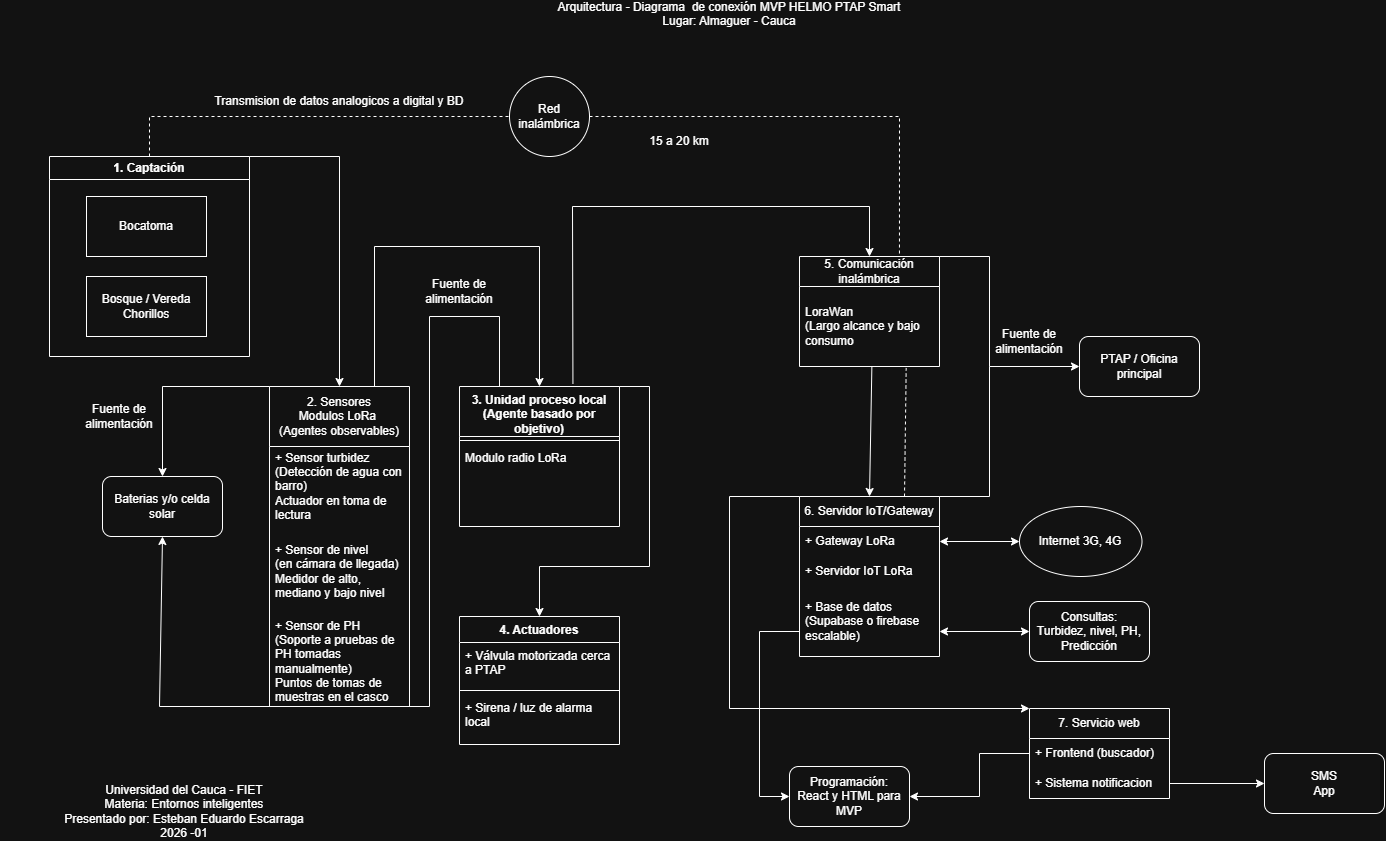

The diagram above was exported from draw.io. Its source (the exported page's mxGraphModel, read from the mxfile embedded in the PNG):
<mxGraphModel dx="1681" dy="1930" grid="1" gridSize="10" guides="1" tooltips="1" connect="1" arrows="1" fold="1" page="1" pageScale="1" pageWidth="827" pageHeight="1169" math="0" shadow="0">
  <root>
    <mxCell id="0" />
    <mxCell id="1" parent="0" />
    <mxCell id="B7jE8BJMVS0OGAokU0I0-1" parent="1" style="swimlane;whiteSpace=wrap;html=1;startSize=23;" value="1. Captación" vertex="1">
      <mxGeometry height="200" width="200" x="70" y="110" as="geometry" />
    </mxCell>
    <mxCell id="B7jE8BJMVS0OGAokU0I0-35" parent="B7jE8BJMVS0OGAokU0I0-1" style="whiteSpace=wrap;html=1;" value="Bocatoma" vertex="1">
      <mxGeometry height="60" width="120" x="37" y="40" as="geometry" />
    </mxCell>
    <mxCell id="B7jE8BJMVS0OGAokU0I0-78" parent="B7jE8BJMVS0OGAokU0I0-1" style="whiteSpace=wrap;html=1;" value="Bosque / Vereda Chorillos" vertex="1">
      <mxGeometry height="60" width="120" x="37" y="120" as="geometry" />
    </mxCell>
    <mxCell id="B7jE8BJMVS0OGAokU0I0-2" parent="1" style="swimlane;fontStyle=0;childLayout=stackLayout;horizontal=1;startSize=60;horizontalStack=0;resizeParent=1;resizeParentMax=0;resizeLast=0;collapsible=1;marginBottom=0;whiteSpace=wrap;html=1;" value="2. Sensores&lt;div&gt;Modulos LoRa&amp;nbsp;&lt;/div&gt;&lt;div&gt;(Agentes observables)&lt;/div&gt;" vertex="1">
      <mxGeometry height="320" width="140" x="290" y="340" as="geometry" />
    </mxCell>
    <mxCell id="B7jE8BJMVS0OGAokU0I0-3" parent="B7jE8BJMVS0OGAokU0I0-2" style="text;strokeColor=none;fillColor=none;align=left;verticalAlign=middle;spacingLeft=4;spacingRight=4;overflow=hidden;points=[[0,0.5],[1,0.5]];portConstraint=eastwest;rotatable=0;whiteSpace=wrap;html=1;" value="+ Sensor turbidez&lt;div&gt;(Detección de agua con barro)&lt;/div&gt;&lt;div&gt;Actuador en toma de lectura&lt;/div&gt;" vertex="1">
      <mxGeometry height="80" width="140" y="60" as="geometry" />
    </mxCell>
    <mxCell id="B7jE8BJMVS0OGAokU0I0-4" parent="B7jE8BJMVS0OGAokU0I0-2" style="text;strokeColor=none;fillColor=none;align=left;verticalAlign=middle;spacingLeft=4;spacingRight=4;overflow=hidden;points=[[0,0.5],[1,0.5]];portConstraint=eastwest;rotatable=0;whiteSpace=wrap;html=1;" value="+ Sensor de nivel&lt;div&gt;(en cámara de llegada)&lt;/div&gt;&lt;div&gt;Medidor de alto, mediano y bajo nivel&lt;/div&gt;" vertex="1">
      <mxGeometry height="90" width="140" y="140" as="geometry" />
    </mxCell>
    <mxCell id="C_wvVVRcXKlE_iPlpqug-1" parent="B7jE8BJMVS0OGAokU0I0-2" style="text;strokeColor=none;fillColor=none;align=left;verticalAlign=middle;spacingLeft=4;spacingRight=4;overflow=hidden;points=[[0,0.5],[1,0.5]];portConstraint=eastwest;rotatable=0;whiteSpace=wrap;html=1;" value="+ Sensor de PH&lt;div&gt;(Soporte a pruebas de PH tomadas manualmente)&lt;/div&gt;&lt;div&gt;Puntos de tomas de muestras en el casco urbano&lt;/div&gt;&lt;div&gt;&lt;br&gt;&lt;/div&gt;" vertex="1">
      <mxGeometry height="90" width="140" y="230" as="geometry" />
    </mxCell>
    <mxCell id="B7jE8BJMVS0OGAokU0I0-6" parent="1" style="swimlane;fontStyle=1;align=center;verticalAlign=top;childLayout=stackLayout;horizontal=1;startSize=50;horizontalStack=0;resizeParent=1;resizeParentMax=0;resizeLast=0;collapsible=1;marginBottom=0;whiteSpace=wrap;html=1;" value="3. Unidad proceso local&lt;div&gt;(Agente basado por objetivo)&lt;/div&gt;" vertex="1">
      <mxGeometry height="140" width="160" x="480" y="340" as="geometry" />
    </mxCell>
    <mxCell id="B7jE8BJMVS0OGAokU0I0-8" parent="B7jE8BJMVS0OGAokU0I0-6" style="line;strokeWidth=1;fillColor=none;align=left;verticalAlign=middle;spacingTop=-1;spacingLeft=3;spacingRight=3;rotatable=0;labelPosition=right;points=[];portConstraint=eastwest;strokeColor=inherit;" value="" vertex="1">
      <mxGeometry height="8" width="160" y="50" as="geometry" />
    </mxCell>
    <mxCell id="B7jE8BJMVS0OGAokU0I0-9" parent="B7jE8BJMVS0OGAokU0I0-6" style="text;strokeColor=none;fillColor=none;align=left;verticalAlign=top;spacingLeft=4;spacingRight=4;overflow=hidden;rotatable=0;points=[[0,0.5],[1,0.5]];portConstraint=eastwest;whiteSpace=wrap;html=1;" value="Modulo radio LoRa&amp;nbsp;" vertex="1">
      <mxGeometry height="82" width="160" y="58" as="geometry" />
    </mxCell>
    <mxCell id="B7jE8BJMVS0OGAokU0I0-12" parent="1" style="swimlane;fontStyle=1;align=center;verticalAlign=top;childLayout=stackLayout;horizontal=1;startSize=26;horizontalStack=0;resizeParent=1;resizeParentMax=0;resizeLast=0;collapsible=1;marginBottom=0;whiteSpace=wrap;html=1;" value="4. Actuadores" vertex="1">
      <mxGeometry height="128" width="160" x="480" y="570" as="geometry" />
    </mxCell>
    <mxCell id="B7jE8BJMVS0OGAokU0I0-13" parent="B7jE8BJMVS0OGAokU0I0-12" style="text;strokeColor=none;fillColor=none;align=left;verticalAlign=top;spacingLeft=4;spacingRight=4;overflow=hidden;rotatable=0;points=[[0,0.5],[1,0.5]];portConstraint=eastwest;whiteSpace=wrap;html=1;" value="+ Válvula motorizada cerca a PTAP" vertex="1">
      <mxGeometry height="44" width="160" y="26" as="geometry" />
    </mxCell>
    <mxCell id="B7jE8BJMVS0OGAokU0I0-14" parent="B7jE8BJMVS0OGAokU0I0-12" style="line;strokeWidth=1;fillColor=none;align=left;verticalAlign=middle;spacingTop=-1;spacingLeft=3;spacingRight=3;rotatable=0;labelPosition=right;points=[];portConstraint=eastwest;strokeColor=inherit;" value="" vertex="1">
      <mxGeometry height="8" width="160" y="70" as="geometry" />
    </mxCell>
    <mxCell id="B7jE8BJMVS0OGAokU0I0-15" parent="B7jE8BJMVS0OGAokU0I0-12" style="text;strokeColor=none;fillColor=none;align=left;verticalAlign=top;spacingLeft=4;spacingRight=4;overflow=hidden;rotatable=0;points=[[0,0.5],[1,0.5]];portConstraint=eastwest;whiteSpace=wrap;html=1;" value="+ Sirena / luz de alarma local" vertex="1">
      <mxGeometry height="50" width="160" y="78" as="geometry" />
    </mxCell>
    <mxCell id="B7jE8BJMVS0OGAokU0I0-20" parent="1" style="swimlane;fontStyle=0;childLayout=stackLayout;horizontal=1;startSize=30;horizontalStack=0;resizeParent=1;resizeParentMax=0;resizeLast=0;collapsible=1;marginBottom=0;whiteSpace=wrap;html=1;" value="5. Comunicación inalámbrica" vertex="1">
      <mxGeometry height="110" width="140" x="820" y="210" as="geometry" />
    </mxCell>
    <mxCell id="B7jE8BJMVS0OGAokU0I0-21" parent="B7jE8BJMVS0OGAokU0I0-20" style="text;strokeColor=none;fillColor=none;align=left;verticalAlign=middle;spacingLeft=4;spacingRight=4;overflow=hidden;points=[[0,0.5],[1,0.5]];portConstraint=eastwest;rotatable=0;whiteSpace=wrap;html=1;" value="LoraWan&lt;div&gt;(Largo alcance y bajo consumo&lt;/div&gt;" vertex="1">
      <mxGeometry height="80" width="140" y="30" as="geometry" />
    </mxCell>
    <mxCell id="B7jE8BJMVS0OGAokU0I0-24" parent="1" style="swimlane;fontStyle=0;childLayout=stackLayout;horizontal=1;startSize=30;horizontalStack=0;resizeParent=1;resizeParentMax=0;resizeLast=0;collapsible=1;marginBottom=0;whiteSpace=wrap;html=1;" value="6. Servidor IoT/Gateway" vertex="1">
      <mxGeometry height="160" width="140" x="820" y="450" as="geometry" />
    </mxCell>
    <mxCell id="B7jE8BJMVS0OGAokU0I0-25" parent="B7jE8BJMVS0OGAokU0I0-24" style="text;strokeColor=none;fillColor=none;align=left;verticalAlign=middle;spacingLeft=4;spacingRight=4;overflow=hidden;points=[[0,0.5],[1,0.5]];portConstraint=eastwest;rotatable=0;whiteSpace=wrap;html=1;" value="+ Gateway LoRa" vertex="1">
      <mxGeometry height="30" width="140" y="30" as="geometry" />
    </mxCell>
    <mxCell id="B7jE8BJMVS0OGAokU0I0-26" parent="B7jE8BJMVS0OGAokU0I0-24" style="text;strokeColor=none;fillColor=none;align=left;verticalAlign=middle;spacingLeft=4;spacingRight=4;overflow=hidden;points=[[0,0.5],[1,0.5]];portConstraint=eastwest;rotatable=0;whiteSpace=wrap;html=1;" value="+ Servidor IoT LoRa" vertex="1">
      <mxGeometry height="30" width="140" y="60" as="geometry" />
    </mxCell>
    <mxCell id="B7jE8BJMVS0OGAokU0I0-27" parent="B7jE8BJMVS0OGAokU0I0-24" style="text;strokeColor=none;fillColor=none;align=left;verticalAlign=middle;spacingLeft=4;spacingRight=4;overflow=hidden;points=[[0,0.5],[1,0.5]];portConstraint=eastwest;rotatable=0;whiteSpace=wrap;html=1;" value="+ Base de datos&lt;div&gt;(Supabase o firebase escalable&lt;span style=&quot;background-color: transparent; color: light-dark(rgb(0, 0, 0), rgb(255, 255, 255));&quot;&gt;)&lt;/span&gt;&lt;/div&gt;" vertex="1">
      <mxGeometry height="70" width="140" y="90" as="geometry" />
    </mxCell>
    <mxCell id="B7jE8BJMVS0OGAokU0I0-28" parent="1" style="swimlane;fontStyle=0;childLayout=stackLayout;horizontal=1;startSize=30;horizontalStack=0;resizeParent=1;resizeParentMax=0;resizeLast=0;collapsible=1;marginBottom=0;whiteSpace=wrap;html=1;" value="7. Servicio web" vertex="1">
      <mxGeometry height="90" width="140" x="1050" y="662" as="geometry" />
    </mxCell>
    <mxCell id="B7jE8BJMVS0OGAokU0I0-29" parent="B7jE8BJMVS0OGAokU0I0-28" style="text;strokeColor=none;fillColor=none;align=left;verticalAlign=middle;spacingLeft=4;spacingRight=4;overflow=hidden;points=[[0,0.5],[1,0.5]];portConstraint=eastwest;rotatable=0;whiteSpace=wrap;html=1;" value="+ Frontend (buscador)" vertex="1">
      <mxGeometry height="30" width="140" y="30" as="geometry" />
    </mxCell>
    <mxCell id="B7jE8BJMVS0OGAokU0I0-30" parent="B7jE8BJMVS0OGAokU0I0-28" style="text;strokeColor=none;fillColor=none;align=left;verticalAlign=middle;spacingLeft=4;spacingRight=4;overflow=hidden;points=[[0,0.5],[1,0.5]];portConstraint=eastwest;rotatable=0;whiteSpace=wrap;html=1;" value="+ Sistema notificacion" vertex="1">
      <mxGeometry height="30" width="140" y="60" as="geometry" />
    </mxCell>
    <mxCell id="B7jE8BJMVS0OGAokU0I0-34" edge="1" parent="1" source="B7jE8BJMVS0OGAokU0I0-1" style="endArrow=classic;html=1;rounded=0;exitX=1;exitY=0;exitDx=0;exitDy=0;entryX=0.5;entryY=0;entryDx=0;entryDy=0;" target="B7jE8BJMVS0OGAokU0I0-2" value="">
      <mxGeometry height="50" relative="1" width="50" as="geometry">
        <Array as="points">
          <mxPoint x="360" y="110" />
        </Array>
        <mxPoint x="390" y="380" as="sourcePoint" />
        <mxPoint x="440" y="330" as="targetPoint" />
      </mxGeometry>
    </mxCell>
    <mxCell id="B7jE8BJMVS0OGAokU0I0-36" edge="1" parent="1" source="B7jE8BJMVS0OGAokU0I0-2" style="endArrow=classic;html=1;rounded=0;entryX=0.5;entryY=0;entryDx=0;entryDy=0;exitX=0.75;exitY=0;exitDx=0;exitDy=0;" target="B7jE8BJMVS0OGAokU0I0-6" value="">
      <mxGeometry height="50" relative="1" width="50" as="geometry">
        <Array as="points">
          <mxPoint x="395" y="200" />
          <mxPoint x="560" y="200" />
        </Array>
        <mxPoint x="390" y="260" as="sourcePoint" />
        <mxPoint x="440" y="360" as="targetPoint" />
      </mxGeometry>
    </mxCell>
    <mxCell id="B7jE8BJMVS0OGAokU0I0-37" edge="1" parent="1" source="B7jE8BJMVS0OGAokU0I0-6" style="endArrow=classic;html=1;rounded=0;entryX=0.5;entryY=0;entryDx=0;entryDy=0;exitX=1;exitY=0;exitDx=0;exitDy=0;" target="B7jE8BJMVS0OGAokU0I0-12" value="">
      <mxGeometry height="50" relative="1" width="50" as="geometry">
        <Array as="points">
          <mxPoint x="670" y="340" />
          <mxPoint x="670" y="520" />
          <mxPoint x="560" y="520" />
        </Array>
        <mxPoint x="670" y="370" as="sourcePoint" />
        <mxPoint x="660" y="490" as="targetPoint" />
      </mxGeometry>
    </mxCell>
    <mxCell id="B7jE8BJMVS0OGAokU0I0-38" edge="1" parent="1" source="B7jE8BJMVS0OGAokU0I0-6" style="endArrow=classic;html=1;rounded=0;exitX=0.709;exitY=-0.018;exitDx=0;exitDy=0;exitPerimeter=0;entryX=0.5;entryY=0;entryDx=0;entryDy=0;" target="B7jE8BJMVS0OGAokU0I0-20" value="">
      <mxGeometry height="50" relative="1" width="50" as="geometry">
        <Array as="points">
          <mxPoint x="593" y="160" />
          <mxPoint x="890" y="160" />
        </Array>
        <mxPoint x="650" y="270" as="sourcePoint" />
        <mxPoint x="700" y="220" as="targetPoint" />
      </mxGeometry>
    </mxCell>
    <mxCell id="B7jE8BJMVS0OGAokU0I0-42" parent="1" style="ellipse;whiteSpace=wrap;html=1;aspect=fixed;" value="Internet 3G, 4G" vertex="1">
      <mxGeometry height="70" width="122.5" x="1040" y="460" as="geometry" />
    </mxCell>
    <mxCell id="B7jE8BJMVS0OGAokU0I0-44" parent="1" style="rounded=1;whiteSpace=wrap;html=1;" value="Consultas:&lt;div&gt;Turbidez, nivel, PH, Predicción&lt;/div&gt;" vertex="1">
      <mxGeometry height="60" width="120" x="1050" y="555" as="geometry" />
    </mxCell>
    <mxCell id="B7jE8BJMVS0OGAokU0I0-48" parent="1" style="ellipse;whiteSpace=wrap;html=1;aspect=fixed;" value="Red&lt;div&gt;inalámbrica&lt;/div&gt;" vertex="1">
      <mxGeometry height="80" width="80" x="530" y="30" as="geometry" />
    </mxCell>
    <mxCell id="B7jE8BJMVS0OGAokU0I0-49" edge="1" parent="1" source="B7jE8BJMVS0OGAokU0I0-1" style="endArrow=none;dashed=1;html=1;rounded=0;exitX=0.5;exitY=0;exitDx=0;exitDy=0;entryX=0;entryY=0.5;entryDx=0;entryDy=0;" target="B7jE8BJMVS0OGAokU0I0-48" value="">
      <mxGeometry height="50" relative="1" width="50" as="geometry">
        <Array as="points">
          <mxPoint x="170" y="70" />
        </Array>
        <mxPoint x="260" y="80" as="sourcePoint" />
        <mxPoint x="310" y="30" as="targetPoint" />
      </mxGeometry>
    </mxCell>
    <mxCell id="B7jE8BJMVS0OGAokU0I0-50" edge="1" parent="1" source="B7jE8BJMVS0OGAokU0I0-48" style="endArrow=none;dashed=1;html=1;rounded=0;exitX=1;exitY=0.5;exitDx=0;exitDy=0;entryX=0.714;entryY=0;entryDx=0;entryDy=0;entryPerimeter=0;" target="B7jE8BJMVS0OGAokU0I0-20" value="">
      <mxGeometry height="50" relative="1" width="50" as="geometry">
        <Array as="points">
          <mxPoint x="920" y="70" />
        </Array>
        <mxPoint x="950" y="120" as="sourcePoint" />
        <mxPoint x="1000" y="70" as="targetPoint" />
      </mxGeometry>
    </mxCell>
    <mxCell id="B7jE8BJMVS0OGAokU0I0-51" edge="1" parent="1" source="B7jE8BJMVS0OGAokU0I0-24" style="endArrow=none;dashed=1;html=1;rounded=0;exitX=0.75;exitY=0;exitDx=0;exitDy=0;entryX=0.762;entryY=1.018;entryDx=0;entryDy=0;entryPerimeter=0;" target="B7jE8BJMVS0OGAokU0I0-21" value="">
      <mxGeometry height="50" relative="1" width="50" as="geometry">
        <mxPoint x="970" y="410" as="sourcePoint" />
        <mxPoint x="926.96" y="402.8800000000001" as="targetPoint" />
      </mxGeometry>
    </mxCell>
    <mxCell id="B7jE8BJMVS0OGAokU0I0-52" edge="1" parent="1" source="B7jE8BJMVS0OGAokU0I0-21" style="endArrow=classic;html=1;rounded=0;entryX=0.5;entryY=0;entryDx=0;entryDy=0;exitX=0.517;exitY=0.995;exitDx=0;exitDy=0;exitPerimeter=0;" target="B7jE8BJMVS0OGAokU0I0-24" value="">
      <mxGeometry height="50" relative="1" width="50" as="geometry">
        <mxPoint x="890" y="400" as="sourcePoint" />
        <mxPoint x="830" y="372" as="targetPoint" />
      </mxGeometry>
    </mxCell>
    <mxCell id="B7jE8BJMVS0OGAokU0I0-54" edge="1" parent="1" source="B7jE8BJMVS0OGAokU0I0-25" style="endArrow=classic;startArrow=classic;html=1;rounded=0;exitX=1;exitY=0.5;exitDx=0;exitDy=0;entryX=0;entryY=0.5;entryDx=0;entryDy=0;" target="B7jE8BJMVS0OGAokU0I0-42" value="">
      <mxGeometry height="50" relative="1" width="50" as="geometry">
        <mxPoint x="1000" y="490" as="sourcePoint" />
        <mxPoint x="1050" y="440" as="targetPoint" />
      </mxGeometry>
    </mxCell>
    <mxCell id="B7jE8BJMVS0OGAokU0I0-55" parent="1" style="rounded=1;whiteSpace=wrap;html=1;" value="SMS&lt;div&gt;App&lt;/div&gt;" vertex="1">
      <mxGeometry height="60" width="120" x="1285" y="707" as="geometry" />
    </mxCell>
    <mxCell id="B7jE8BJMVS0OGAokU0I0-56" edge="1" parent="1" style="endArrow=classic;startArrow=classic;html=1;rounded=0;entryX=0;entryY=0.5;entryDx=0;entryDy=0;exitX=1;exitY=0.5;exitDx=0;exitDy=0;" target="B7jE8BJMVS0OGAokU0I0-44" value="">
      <mxGeometry height="50" relative="1" width="50" as="geometry">
        <mxPoint x="960" y="585" as="sourcePoint" />
        <mxPoint x="1000" y="640" as="targetPoint" />
      </mxGeometry>
    </mxCell>
    <mxCell id="B7jE8BJMVS0OGAokU0I0-57" edge="1" parent="1" source="B7jE8BJMVS0OGAokU0I0-24" style="endArrow=classic;html=1;rounded=0;exitX=0;exitY=0;exitDx=0;exitDy=0;entryX=0;entryY=0;entryDx=0;entryDy=0;" target="B7jE8BJMVS0OGAokU0I0-28" value="">
      <mxGeometry height="50" relative="1" width="50" as="geometry">
        <Array as="points">
          <mxPoint x="750" y="450" />
          <mxPoint x="750" y="662" />
        </Array>
        <mxPoint x="760" y="450" as="sourcePoint" />
        <mxPoint x="970" y="715" as="targetPoint" />
      </mxGeometry>
    </mxCell>
    <mxCell id="B7jE8BJMVS0OGAokU0I0-58" edge="1" parent="1" source="B7jE8BJMVS0OGAokU0I0-30" style="endArrow=classic;html=1;rounded=0;exitX=1;exitY=0.5;exitDx=0;exitDy=0;entryX=0;entryY=0.5;entryDx=0;entryDy=0;" target="B7jE8BJMVS0OGAokU0I0-55" value="">
      <mxGeometry height="50" relative="1" width="50" as="geometry">
        <mxPoint x="1270" y="616" as="sourcePoint" />
        <mxPoint x="1320" y="566" as="targetPoint" />
      </mxGeometry>
    </mxCell>
    <mxCell id="B7jE8BJMVS0OGAokU0I0-59" parent="1" style="text;html=1;whiteSpace=wrap;strokeColor=none;fillColor=none;align=center;verticalAlign=middle;rounded=0;" value="Arquitectura - Diagrama&amp;nbsp; de conexión MVP HELMO PTAP Smart&lt;div&gt;Lugar: Almaguer - Cauca&lt;/div&gt;&lt;div&gt;&lt;br&gt;&lt;/div&gt;" vertex="1">
      <mxGeometry height="30" width="1300" x="100" y="-40" as="geometry" />
    </mxCell>
    <mxCell id="B7jE8BJMVS0OGAokU0I0-61" parent="1" style="text;html=1;whiteSpace=wrap;strokeColor=none;fillColor=none;align=center;verticalAlign=middle;rounded=0;" value="15 a 20 km" vertex="1">
      <mxGeometry height="30" width="100" x="650" y="80" as="geometry" />
    </mxCell>
    <mxCell id="B7jE8BJMVS0OGAokU0I0-62" parent="1" style="text;html=1;whiteSpace=wrap;strokeColor=none;fillColor=none;align=center;verticalAlign=middle;rounded=0;" value="Transmision de datos analogicos a digital y BD" vertex="1">
      <mxGeometry height="30" width="300" x="210" y="40" as="geometry" />
    </mxCell>
    <mxCell id="B7jE8BJMVS0OGAokU0I0-65" parent="1" style="rounded=1;whiteSpace=wrap;html=1;" value="Baterias y/o celda solar" vertex="1">
      <mxGeometry height="60" width="120" x="123" y="430" as="geometry" />
    </mxCell>
    <mxCell id="B7jE8BJMVS0OGAokU0I0-66" edge="1" parent="1" source="B7jE8BJMVS0OGAokU0I0-2" style="endArrow=classic;html=1;rounded=0;exitX=0;exitY=0;exitDx=0;exitDy=0;entryX=0.5;entryY=0;entryDx=0;entryDy=0;" target="B7jE8BJMVS0OGAokU0I0-65" value="">
      <mxGeometry height="50" relative="1" width="50" as="geometry">
        <Array as="points">
          <mxPoint x="183" y="340" />
        </Array>
        <mxPoint x="130" y="390" as="sourcePoint" />
        <mxPoint x="180" y="340" as="targetPoint" />
      </mxGeometry>
    </mxCell>
    <mxCell id="B7jE8BJMVS0OGAokU0I0-67" parent="1" style="text;html=1;whiteSpace=wrap;strokeColor=none;fillColor=none;align=center;verticalAlign=middle;rounded=0;" value="Fuente de alimentación" vertex="1">
      <mxGeometry height="30" width="60" x="110" y="355" as="geometry" />
    </mxCell>
    <mxCell id="B7jE8BJMVS0OGAokU0I0-68" edge="1" parent="1" source="B7jE8BJMVS0OGAokU0I0-6" style="endArrow=classic;html=1;rounded=0;entryX=0.5;entryY=1;entryDx=0;entryDy=0;exitX=0.25;exitY=0;exitDx=0;exitDy=0;" target="B7jE8BJMVS0OGAokU0I0-65" value="">
      <mxGeometry height="50" relative="1" width="50" as="geometry">
        <Array as="points">
          <mxPoint x="520" y="270" />
          <mxPoint x="450" y="270" />
          <mxPoint x="450" y="660" />
          <mxPoint x="310" y="660" />
          <mxPoint x="180" y="660" />
        </Array>
        <mxPoint x="510" y="310" as="sourcePoint" />
        <mxPoint x="170" y="610" as="targetPoint" />
      </mxGeometry>
    </mxCell>
    <mxCell id="B7jE8BJMVS0OGAokU0I0-69" parent="1" style="text;html=1;whiteSpace=wrap;strokeColor=none;fillColor=none;align=center;verticalAlign=middle;rounded=0;" value="Fuente de alimentación" vertex="1">
      <mxGeometry height="30" width="60" x="450" y="230" as="geometry" />
    </mxCell>
    <mxCell id="B7jE8BJMVS0OGAokU0I0-71" parent="1" style="rounded=1;whiteSpace=wrap;html=1;" value="PTAP / Oficina principal" vertex="1">
      <mxGeometry height="60" width="120" x="1100" y="290" as="geometry" />
    </mxCell>
    <mxCell id="B7jE8BJMVS0OGAokU0I0-72" edge="1" parent="1" source="B7jE8BJMVS0OGAokU0I0-24" style="endArrow=classic;html=1;rounded=0;exitX=1;exitY=0;exitDx=0;exitDy=0;entryX=0;entryY=0.5;entryDx=0;entryDy=0;" target="B7jE8BJMVS0OGAokU0I0-71" value="">
      <mxGeometry height="50" relative="1" width="50" as="geometry">
        <Array as="points">
          <mxPoint x="1010" y="450" />
          <mxPoint x="1010" y="320" />
        </Array>
        <mxPoint x="1030" y="300" as="sourcePoint" />
        <mxPoint x="1080" y="250" as="targetPoint" />
      </mxGeometry>
    </mxCell>
    <mxCell id="B7jE8BJMVS0OGAokU0I0-73" edge="1" parent="1" source="B7jE8BJMVS0OGAokU0I0-20" style="endArrow=none;html=1;rounded=0;exitX=1;exitY=0;exitDx=0;exitDy=0;" value="">
      <mxGeometry height="50" relative="1" width="50" as="geometry">
        <Array as="points">
          <mxPoint x="1010" y="210" />
        </Array>
        <mxPoint x="1050" y="250" as="sourcePoint" />
        <mxPoint x="1010" y="320" as="targetPoint" />
      </mxGeometry>
    </mxCell>
    <mxCell id="B7jE8BJMVS0OGAokU0I0-74" parent="1" style="text;html=1;whiteSpace=wrap;strokeColor=none;fillColor=none;align=center;verticalAlign=middle;rounded=0;" value="Fuente de alimentación" vertex="1">
      <mxGeometry height="30" width="60" x="1020" y="280" as="geometry" />
    </mxCell>
    <mxCell id="B7jE8BJMVS0OGAokU0I0-75" parent="1" style="rounded=1;whiteSpace=wrap;html=1;" value="Programación:&lt;div&gt;React y HTML para MVP&lt;/div&gt;" vertex="1">
      <mxGeometry height="60" width="120" x="810" y="720" as="geometry" />
    </mxCell>
    <mxCell id="B7jE8BJMVS0OGAokU0I0-76" edge="1" parent="1" style="endArrow=classic;html=1;rounded=0;exitX=0;exitY=0.5;exitDx=0;exitDy=0;entryX=0;entryY=0.5;entryDx=0;entryDy=0;" target="B7jE8BJMVS0OGAokU0I0-75" value="">
      <mxGeometry height="50" relative="1" width="50" as="geometry">
        <Array as="points">
          <mxPoint x="780" y="585" />
          <mxPoint x="780" y="750" />
        </Array>
        <mxPoint x="820" y="585" as="sourcePoint" />
        <mxPoint x="790" y="740" as="targetPoint" />
      </mxGeometry>
    </mxCell>
    <mxCell id="B7jE8BJMVS0OGAokU0I0-77" edge="1" parent="1" source="B7jE8BJMVS0OGAokU0I0-29" style="endArrow=classic;html=1;rounded=0;entryX=1;entryY=0.5;entryDx=0;entryDy=0;exitX=0;exitY=0.5;exitDx=0;exitDy=0;" target="B7jE8BJMVS0OGAokU0I0-75" value="">
      <mxGeometry height="50" relative="1" width="50" as="geometry">
        <Array as="points">
          <mxPoint x="1000" y="707" />
          <mxPoint x="1000" y="750" />
        </Array>
        <mxPoint x="1110" y="817" as="sourcePoint" />
        <mxPoint x="1160" y="767" as="targetPoint" />
      </mxGeometry>
    </mxCell>
    <mxCell id="B7jE8BJMVS0OGAokU0I0-79" parent="1" style="text;html=1;whiteSpace=wrap;strokeColor=none;fillColor=none;align=center;verticalAlign=middle;rounded=0;" value="&lt;div&gt;Universidad del Cauca - FIET&lt;/div&gt;&lt;div&gt;Materia: Entornos inteligentes&lt;/div&gt;Presentado por: Esteban Eduardo Escarraga&lt;div&gt;2026 -01&lt;/div&gt;" vertex="1">
      <mxGeometry height="30" width="370" x="20" y="750" as="geometry" />
    </mxCell>
  </root>
</mxGraphModel>